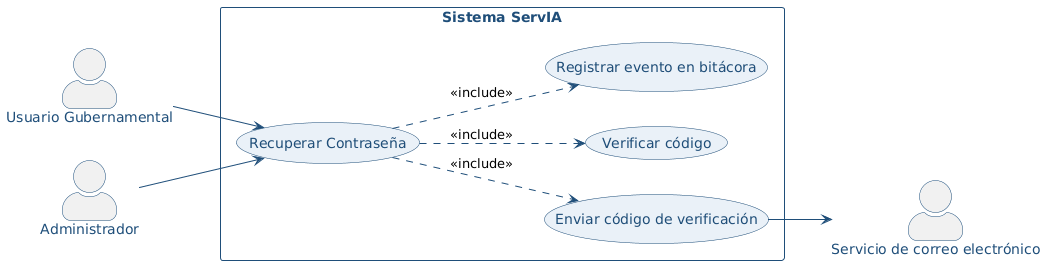

The diagram above was rendered by PlantUML. Its source (embedded in the PNG):
@startuml
left to right direction

skinparam backgroundColor white
skinparam actorStyle awesome
skinparam usecase {
  BackgroundColor #EAF1F8
  BorderColor #1F4E79
  FontColor #1F4E79
}
skinparam actor {
  BorderColor #1F4E79
  FontColor #1F4E79
}
skinparam rectangle {
  BorderColor #1F4E79
  FontColor #1F4E79
  FontStyle bold
}
skinparam ArrowColor #1F4E79
skinparam packageStyle rectangle

actor "Usuario Gubernamental" as UG
actor "Administrador" as ADM
actor "Servicio de correo electrónico" as CORREO
rectangle "Sistema ServIA" {
  usecase "Recuperar Contraseña" as CU04
  usecase "Enviar código de verificación" as S1
  usecase "Verificar código" as S2
  usecase "Registrar evento en bitácora" as S3
}
UG --> CU04
ADM --> CU04
S1 --> CORREO
CU04 ..> S1 : <<include>>
CU04 ..> S2 : <<include>>
CU04 ..> S3 : <<include>>
@enduml